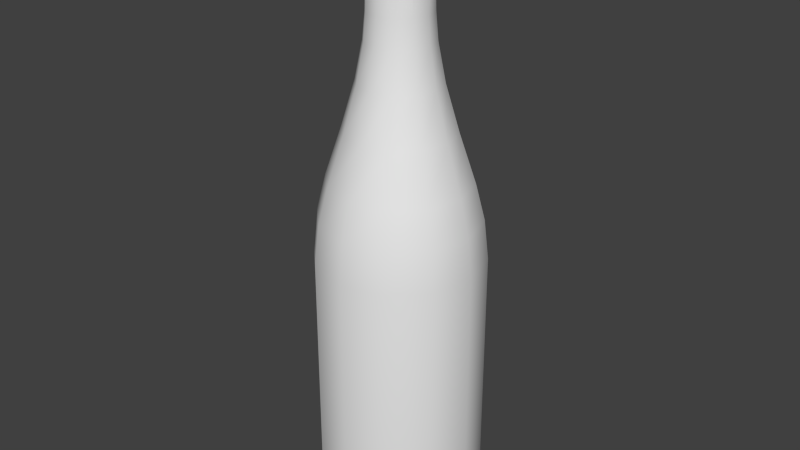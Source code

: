 # Source: flasche.blend  (saved by Blender 2.71.0; exported with 4.5.12 LTS)
import bpy
from mathutils import Matrix  # noqa: F401  (used for matrix-valued properties, if any)

bpy.ops.wm.read_factory_settings(use_empty=True)
scene = bpy.context.scene
scene.name = 'Scene'

# ---- collections
col_collection_1 = bpy.data.collections.new('Collection 1'); scene.collection.children.link(col_collection_1)

# ---- materials (node trees are filled in below, after node groups)
mat_material = bpy.data.materials.new('Material')
mat_material.alpha_threshold = 0.0
mat_material.use_transparent_shadow = False
mat_material.roughness = 0.5
mat_material.line_color = (0.0, 0.0, 0.0, 1.0)

# ---- material node trees

# ---- world
world_world = bpy.data.worlds.new('World'); scene.world = world_world
world_world.color = (0.05088, 0.05088, 0.05088)
world_world.use_sun_shadow = False
world_world.sun_shadow_jitter_overblur = 0.0
world_world.cycles.sampling_method = 'MANUAL'
world_world.cycles.sample_map_resolution = 256

# ---- meshes
me_cylinder = bpy.data.meshes.new('Cylinder')
me_cylinder.from_pydata([(-2.518e-08, 0.04397, -0.1461), (-2.518e-08, 0.04397, -0.02114), (0.02199, 0.03808, -0.1461), (0.02199, 0.03808, -0.02114), (0.03808, 0.02198, -0.1461), (0.03808, 0.02198, -0.02114), (0.04397, -1.39e-07, -0.1461), (0.04397, -1.39e-07, -0.02114), (0.03808, -0.02199, -0.1461), (0.03808, -0.02199, -0.02114), (0.02199, -0.03808, -0.1461), (0.02199, -0.03808, -0.02114), (-1.854e-08, -0.04397, -0.1461), (-1.854e-08, -0.04397, -0.02114), (-0.02199, -0.03808, -0.1461), (-0.02199, -0.03808, -0.02114), (-0.03808, -0.02199, -0.1461), (-0.03808, -0.02199, -0.02114), (-0.04397, -1.575e-07, -0.1461), (-0.04397, -1.575e-07, -0.02114), (-0.03808, 0.02198, -0.1461), (-0.03808, 0.02198, -0.02114), (-0.02199, 0.03808, -0.1461), (-0.02199, 0.03808, -0.02114), (-2.516e-08, 0.04142, -0.1587), (0.02071, 0.03587, -0.1587), (0.03587, 0.02071, -0.1587), (0.04142, -1.393e-07, -0.1587), (0.03587, -0.02071, -0.1587), (0.02071, -0.03587, -0.1587), (-1.891e-08, -0.04142, -0.1587), (-0.02071, -0.03587, -0.1587), (-0.03587, -0.02071, -0.1587), (-0.04142, -1.568e-07, -0.1587), (-0.03587, 0.02071, -0.1587), (-0.02071, 0.03587, -0.1587), (-2.503e-08, 0.03569, -0.1628), (0.01784, 0.03091, -0.1628), (0.03091, 0.01784, -0.1628), (0.03569, -1.398e-07, -0.1628), (0.03091, -0.01784, -0.1628), (0.01784, -0.03091, -0.1628), (-1.964e-08, -0.03569, -0.1628), (-0.01784, -0.03091, -0.1628), (-0.03091, -0.01784, -0.1628), (-0.03569, -1.548e-07, -0.1628), (-0.03091, 0.01784, -0.1628), (-0.01784, 0.03091, -0.1628), (-2.521e-08, 0.04163, -4.244e-05), (0.02082, 0.03605, -4.244e-05), (0.03605, 0.02082, -4.244e-05), (0.04163, -1.393e-07, -4.244e-05), (0.03605, -0.02082, -4.244e-05), (0.02082, -0.03605, -4.244e-05), (-1.893e-08, -0.04163, -4.244e-05), (-0.02082, -0.03605, -4.244e-05), (-0.03605, -0.02082, -4.244e-05), (-0.04163, -1.568e-07, -4.244e-05), (-0.03605, 0.02082, -4.244e-05), (-0.02082, 0.03605, -4.244e-05), (-2.458e-08, 0.02835, 0.04445), (0.01417, 0.02455, 0.04445), (0.02455, 0.01417, 0.04445), (0.02835, -1.409e-07, 0.04445), (0.02455, -0.01417, 0.04445), (0.01417, -0.02455, 0.04445), (-2.03e-08, -0.02835, 0.04445), (-0.01417, -0.02455, 0.04445), (-0.02455, -0.01417, 0.04445), (-0.02835, -1.528e-07, 0.04445), (-0.02455, 0.01417, 0.04445), (-0.01417, 0.02455, 0.04445), (-2.511e-08, 0.03685, 0.01878), (-0.01843, 0.03192, 0.01878), (-0.03192, 0.01843, 0.01878), (-0.03685, -1.555e-07, 0.01878), (-0.03192, -0.01843, 0.01878), (-0.01843, -0.03192, 0.01878), (-1.955e-08, -0.03685, 0.01878), (0.01843, -0.03192, 0.01878), (0.03192, -0.01843, 0.01878), (0.03685, -1.399e-07, 0.01878), (0.03192, 0.01843, 0.01878), (0.01843, 0.03192, 0.01878), (-2.476e-08, 0.02137, 0.06855), (0.01069, 0.01851, 0.06855), (0.01851, 0.01069, 0.06855), (0.02137, -1.417e-07, 0.06855), (0.01851, -0.01069, 0.06855), (0.01069, -0.01851, 0.06855), (-2.153e-08, -0.02137, 0.06855), (-0.01069, -0.01851, 0.06855), (-0.01851, -0.01069, 0.06855), (-0.02137, -1.507e-07, 0.06855), (-0.01851, 0.01069, 0.06855), (-0.01069, 0.01851, 0.06855), (-2.476e-08, 0.01761, 0.08823), (0.008806, 0.01525, 0.08823), (0.01525, 0.008806, 0.08823), (0.01761, -1.421e-07, 0.08823), (0.01525, -0.008806, 0.08823), (0.008806, -0.01525, 0.08823), (-2.21e-08, -0.01761, 0.08823), (-0.008806, -0.01525, 0.08823), (-0.01525, -0.008806, 0.08823), (-0.01761, -1.495e-07, 0.08823), (-0.01525, 0.008806, 0.08823), (-0.008806, 0.01525, 0.08823), (-2.483e-08, 0.01644, 0.1021), (0.008219, 0.01424, 0.1021), (0.01424, 0.008219, 0.1021), (0.01644, -1.422e-07, 0.1021), (0.01424, -0.00822, 0.1021), (0.008219, -0.01424, 0.1021), (-2.235e-08, -0.01644, 0.1021), (-0.008219, -0.01424, 0.1021), (-0.01424, -0.00822, 0.1021), (-0.01644, -1.492e-07, 0.1021), (-0.01424, 0.008219, 0.1021), (-0.008219, 0.01424, 0.1021), (-2.446e-08, 0.01319, 0.1501), (-2.486e-08, 0.01509, 0.1494), (0.007544, 0.01307, 0.1494), (0.006594, 0.01142, 0.1501), (0.01307, 0.007544, 0.1494), (0.01142, 0.006594, 0.1501), (0.01509, -1.424e-07, 0.1494), (0.01319, -1.425e-07, 0.1501), (0.01307, -0.007545, 0.1494), (0.01142, -0.006595, 0.1501), (0.007544, -0.01307, 0.1494), (0.006594, -0.01142, 0.1501), (-2.258e-08, -0.01509, 0.1494), (-2.314e-08, -0.01319, 0.1501), (-0.007544, -0.01307, 0.1494), (-0.006595, -0.01142, 0.1501), (-0.01307, -0.007545, 0.1494), (-0.01142, -0.006595, 0.1501), (-0.01509, -1.488e-07, 0.1494), (-0.01319, -1.479e-07, 0.1501), (-0.01307, 0.007544, 0.1494), (-0.01142, 0.006594, 0.1501), (-0.007544, 0.01307, 0.1494), (-0.006595, 0.01142, 0.1501), (-0.0214, 0.03707, -0.1558), (-2.52e-08, 0.04281, -0.1558), (-0.03707, 0.0214, -0.1558), (-0.04281, -1.572e-07, -0.1558), (-0.03707, -0.0214, -0.1558), (-0.0214, -0.03707, -0.1558), (-1.874e-08, -0.04281, -0.1558), (0.0214, -0.03707, -0.1558), (0.03707, -0.0214, -0.1558), (0.04281, -1.392e-07, -0.1558), (0.03707, 0.0214, -0.1558), (0.0214, 0.03707, -0.1558)], [], [(0, 1, 3, 2), (2, 3, 5, 4), (4, 5, 7, 6), (6, 7, 9, 8), (8, 9, 11, 10), (10, 11, 13, 12), (12, 13, 15, 14), (14, 15, 17, 16), (16, 17, 19, 18), (18, 19, 21, 20), (1, 23, 59, 48), (22, 23, 1, 0), (20, 21, 23, 22), (144, 145, 24, 35), (35, 24, 36, 47), (146, 144, 35, 34), (147, 146, 34, 33), (148, 147, 33, 32), (149, 148, 32, 31), (150, 149, 31, 30), (151, 150, 30, 29), (152, 151, 29, 28), (153, 152, 28, 27), (154, 153, 27, 26), (155, 154, 26, 25), (145, 155, 25, 24), (36, 37, 38, 39, 40, 41, 42, 43, 44, 45, 46, 47), (34, 35, 47, 46), (33, 34, 46, 45), (32, 33, 45, 44), (31, 32, 44, 43), (30, 31, 43, 42), (29, 30, 42, 41), (28, 29, 41, 40), (27, 28, 40, 39), (26, 27, 39, 38), (25, 26, 38, 37), (24, 25, 37, 36), (72, 73, 71, 60), (23, 21, 58, 59), (21, 19, 57, 58), (19, 17, 56, 57), (17, 15, 55, 56), (15, 13, 54, 55), (13, 11, 53, 54), (11, 9, 52, 53), (9, 7, 51, 52), (7, 5, 50, 51), (5, 3, 49, 50), (3, 1, 48, 49), (60, 71, 95, 84), (73, 74, 70, 71), (74, 75, 69, 70), (75, 76, 68, 69), (76, 77, 67, 68), (77, 78, 66, 67), (78, 79, 65, 66), (79, 80, 64, 65), (80, 81, 63, 64), (81, 82, 62, 63), (82, 83, 61, 62), (83, 72, 60, 61), (48, 59, 73, 72), (59, 58, 74, 73), (58, 57, 75, 74), (57, 56, 76, 75), (56, 55, 77, 76), (55, 54, 78, 77), (54, 53, 79, 78), (53, 52, 80, 79), (52, 51, 81, 80), (51, 50, 82, 81), (50, 49, 83, 82), (49, 48, 72, 83), (84, 95, 107, 96), (71, 70, 94, 95), (70, 69, 93, 94), (69, 68, 92, 93), (68, 67, 91, 92), (67, 66, 90, 91), (66, 65, 89, 90), (65, 64, 88, 89), (64, 63, 87, 88), (63, 62, 86, 87), (62, 61, 85, 86), (61, 60, 84, 85), (96, 107, 119, 108), (95, 94, 106, 107), (94, 93, 105, 106), (93, 92, 104, 105), (92, 91, 103, 104), (91, 90, 102, 103), (90, 89, 101, 102), (89, 88, 100, 101), (88, 87, 99, 100), (87, 86, 98, 99), (86, 85, 97, 98), (85, 84, 96, 97), (110, 109, 122, 124), (107, 106, 118, 119), (106, 105, 117, 118), (105, 104, 116, 117), (104, 103, 115, 116), (103, 102, 114, 115), (102, 101, 113, 114), (101, 100, 112, 113), (100, 99, 111, 112), (99, 98, 110, 111), (98, 97, 109, 110), (97, 96, 108, 109), (108, 119, 142, 121), (119, 118, 140, 142), (118, 117, 138, 140), (117, 116, 136, 138), (116, 115, 134, 136), (115, 114, 132, 134), (114, 113, 130, 132), (113, 112, 128, 130), (112, 111, 126, 128), (111, 110, 124, 126), (122, 121, 120, 123), (124, 122, 123, 125), (126, 124, 125, 127), (128, 126, 127, 129), (130, 128, 129, 131), (132, 130, 131, 133), (134, 132, 133, 135), (136, 134, 135, 137), (138, 136, 137, 139), (140, 138, 139, 141), (142, 140, 141, 143), (121, 142, 143, 120), (109, 108, 121, 122), (22, 0, 145, 144), (20, 22, 144, 146), (18, 20, 146, 147), (16, 18, 147, 148), (14, 16, 148, 149), (12, 14, 149, 150), (10, 12, 150, 151), (8, 10, 151, 152), (6, 8, 152, 153), (4, 6, 153, 154), (2, 4, 154, 155), (0, 2, 155, 145)])
me_cylinder.polygons.foreach_set('use_smooth', [True] * 145)
_k = set([(120, 123), (120, 143), (123, 125), (125, 127), (127, 129), (129, 131), (131, 133), (133, 135), (135, 137), (137, 139), (139, 141), (141, 143)])
me_cylinder.attributes.new('sharp_edge', 'BOOLEAN', 'EDGE').data.foreach_set('value', [ (min(e.vertices), max(e.vertices)) in _k for e in me_cylinder.edges])
_uv = me_cylinder.uv_layers.new(name='UVMap')
_uv.uv.foreach_set('vector', [0.6262, 0.2045, 0.6262, 0.5322, 0.5646, 0.5322, 0.5646, 0.2045, 0.5646, 0.2045, 0.5646, 0.5322, 0.503, 0.5322, 0.503, 0.2045, 0.503, 0.2045, 0.503, 0.5322, 0.4414, 0.5322, 0.4414, 0.2045, 0.4414, 0.2045, 0.4414, 0.5322, 0.3798, 0.5322, 0.3798, 0.2045, 0.3798, 0.2045, 0.3798, 0.5322, 0.3182, 0.5322, 0.3182, 0.2045, 0.3182, 0.2045, 0.3182, 0.5322, 0.2566, 0.5322, 0.2566, 0.2045, 0.2566, 0.2045, 0.2566, 0.5322, 0.195, 0.5322, 0.195, 0.2045, 0.195, 0.2045, 0.195, 0.5322, 0.1334, 0.5322, 0.1334, 0.2045, 0.1334, 0.2045, 0.1334, 0.5322, 0.07178, 0.5322, 0.07178, 0.2045, 0.8111, 0.2045, 0.8111, 0.5322, 0.7495, 0.5322, 0.7495, 0.2045, 0.6262, 0.5322, 0.6878, 0.5322, 0.6878, 0.5875, 0.6262, 0.5875, 0.6878, 0.2045, 0.6878, 0.5322, 0.6262, 0.5322, 0.6262, 0.2045, 0.7495, 0.2045, 0.7495, 0.5322, 0.6878, 0.5322, 0.6878, 0.2045, 0.6878, 0.179, 0.6262, 0.179, 0.6262, 0.1715, 0.6878, 0.1715, 0.6878, 0.1715, 0.6262, 0.1715, 0.6262, 0.1608, 0.6878, 0.1608, 0.7495, 0.179, 0.6878, 0.179, 0.6878, 0.1715, 0.7495, 0.1715, 0.8111, 0.179, 0.7495, 0.179, 0.7495, 0.1715, 0.8111, 0.1715, 0.1334, 0.179, 0.07178, 0.179, 0.07178, 0.1715, 0.1334, 0.1715, 0.195, 0.179, 0.1334, 0.179, 0.1334, 0.1715, 0.195, 0.1715, 0.2566, 0.179, 0.195, 0.179, 0.195, 0.1715, 0.2566, 0.1715, 0.3182, 0.179, 0.2566, 0.179, 0.2566, 0.1715, 0.3182, 0.1715, 0.3798, 0.179, 0.3182, 0.179, 0.3182, 0.1715, 0.3798, 0.1715, 0.4414, 0.179, 0.3798, 0.179, 0.3798, 0.1715, 0.4414, 0.1715, 0.503, 0.179, 0.4414, 0.179, 0.4414, 0.1715, 0.503, 0.1715, 0.5646, 0.179, 0.503, 0.179, 0.503, 0.1715, 0.5646, 0.1715, 0.6262, 0.179, 0.5646, 0.179, 0.5646, 0.1715, 0.6262, 0.1715, 0.497, 0.03964, 0.5429, 0.02381, 0.5959, 0.02381, 0.6418, 0.03964, 0.6683, 0.06706, 0.6683, 0.09873, 0.6418, 0.1261, 0.5959, 0.142, 0.5429, 0.142, 0.497, 0.1261, 0.4706, 0.09873, 0.4706, 0.06706, 0.7495, 0.1715, 0.6878, 0.1715, 0.6878, 0.1608, 0.7495, 0.1608, 0.8111, 0.1715, 0.7495, 0.1715, 0.7495, 0.1608, 0.8111, 0.1608, 0.1334, 0.1715, 0.07178, 0.1715, 0.07178, 0.1608, 0.1334, 0.1608, 0.195, 0.1715, 0.1334, 0.1715, 0.1334, 0.1608, 0.195, 0.1608, 0.2566, 0.1715, 0.195, 0.1715, 0.195, 0.1608, 0.2566, 0.1608, 0.3182, 0.1715, 0.2566, 0.1715, 0.2566, 0.1608, 0.3182, 0.1608, 0.3798, 0.1715, 0.3182, 0.1715, 0.3182, 0.1608, 0.3798, 0.1608, 0.4414, 0.1715, 0.3798, 0.1715, 0.3798, 0.1608, 0.4414, 0.1608, 0.503, 0.1715, 0.4414, 0.1715, 0.4414, 0.1608, 0.503, 0.1608, 0.5646, 0.1715, 0.503, 0.1715, 0.503, 0.1608, 0.5646, 0.1608, 0.6262, 0.1715, 0.5646, 0.1715, 0.5646, 0.1608, 0.6262, 0.1608, 0.6262, 0.6369, 0.6878, 0.6369, 0.6878, 0.7042, 0.6262, 0.7042, 0.6878, 0.5322, 0.7495, 0.5322, 0.7495, 0.5875, 0.6878, 0.5875, 0.7495, 0.5322, 0.8111, 0.5322, 0.8111, 0.5875, 0.7495, 0.5875, 0.07178, 0.5322, 0.1334, 0.5322, 0.1334, 0.5875, 0.07178, 0.5875, 0.1334, 0.5322, 0.195, 0.5322, 0.195, 0.5875, 0.1334, 0.5875, 0.195, 0.5322, 0.2566, 0.5322, 0.2566, 0.5875, 0.195, 0.5875, 0.2566, 0.5322, 0.3182, 0.5322, 0.3182, 0.5875, 0.2566, 0.5875, 0.3182, 0.5322, 0.3798, 0.5322, 0.3798, 0.5875, 0.3182, 0.5875, 0.3798, 0.5322, 0.4414, 0.5322, 0.4414, 0.5875, 0.3798, 0.5875, 0.4414, 0.5322, 0.503, 0.5322, 0.503, 0.5875, 0.4414, 0.5875, 0.503, 0.5322, 0.5646, 0.5322, 0.5646, 0.5875, 0.503, 0.5875, 0.5646, 0.5322, 0.6262, 0.5322, 0.6262, 0.5875, 0.5646, 0.5875, 0.6262, 0.7042, 0.6878, 0.7042, 0.6878, 0.7674, 0.6262, 0.7674, 0.6878, 0.6369, 0.7495, 0.6369, 0.7495, 0.7042, 0.6878, 0.7042, 0.7495, 0.6369, 0.8111, 0.6369, 0.8111, 0.7042, 0.7495, 0.7042, 0.07178, 0.6369, 0.1334, 0.6369, 0.1334, 0.7042, 0.07178, 0.7042, 0.1334, 0.6369, 0.195, 0.6369, 0.195, 0.7042, 0.1334, 0.7042, 0.195, 0.6369, 0.2566, 0.6369, 0.2566, 0.7042, 0.195, 0.7042, 0.2566, 0.6369, 0.3182, 0.6369, 0.3182, 0.7042, 0.2566, 0.7042, 0.3182, 0.6369, 0.3798, 0.6369, 0.3798, 0.7042, 0.3182, 0.7042, 0.3798, 0.6369, 0.4414, 0.6369, 0.4414, 0.7042, 0.3798, 0.7042, 0.4414, 0.6369, 0.503, 0.6369, 0.503, 0.7042, 0.4414, 0.7042, 0.503, 0.6369, 0.5646, 0.6369, 0.5646, 0.7042, 0.503, 0.7042, 0.5646, 0.6369, 0.6262, 0.6369, 0.6262, 0.7042, 0.5646, 0.7042, 0.6262, 0.5875, 0.6878, 0.5875, 0.6878, 0.6369, 0.6262, 0.6369, 0.6878, 0.5875, 0.7495, 0.5875, 0.7495, 0.6369, 0.6878, 0.6369, 0.7495, 0.5875, 0.8111, 0.5875, 0.8111, 0.6369, 0.7495, 0.6369, 0.07178, 0.5875, 0.1334, 0.5875, 0.1334, 0.6369, 0.07178, 0.6369, 0.1334, 0.5875, 0.195, 0.5875, 0.195, 0.6369, 0.1334, 0.6369, 0.195, 0.5875, 0.2566, 0.5875, 0.2566, 0.6369, 0.195, 0.6369, 0.2566, 0.5875, 0.3182, 0.5875, 0.3182, 0.6369, 0.2566, 0.6369, 0.3182, 0.5875, 0.3798, 0.5875, 0.3798, 0.6369, 0.3182, 0.6369, 0.3798, 0.5875, 0.4414, 0.5875, 0.4414, 0.6369, 0.3798, 0.6369, 0.4414, 0.5875, 0.503, 0.5875, 0.503, 0.6369, 0.4414, 0.6369, 0.503, 0.5875, 0.5646, 0.5875, 0.5646, 0.6369, 0.503, 0.6369, 0.5646, 0.5875, 0.6262, 0.5875, 0.6262, 0.6369, 0.5646, 0.6369, 0.6262, 0.7674, 0.6878, 0.7674, 0.6878, 0.819, 0.6262, 0.819, 0.6878, 0.7042, 0.7495, 0.7042, 0.7495, 0.7674, 0.6878, 0.7674, 0.7495, 0.7042, 0.8111, 0.7042, 0.8111, 0.7674, 0.7495, 0.7674, 0.07178, 0.7042, 0.1334, 0.7042, 0.1334, 0.7674, 0.07178, 0.7674, 0.1334, 0.7042, 0.195, 0.7042, 0.195, 0.7674, 0.1334, 0.7674, 0.195, 0.7042, 0.2566, 0.7042, 0.2566, 0.7674, 0.195, 0.7674, 0.2566, 0.7042, 0.3182, 0.7042, 0.3182, 0.7674, 0.2566, 0.7674, 0.3182, 0.7042, 0.3798, 0.7042, 0.3798, 0.7674, 0.3182, 0.7674, 0.3798, 0.7042, 0.4414, 0.7042, 0.4414, 0.7674, 0.3798, 0.7674, 0.4414, 0.7042, 0.503, 0.7042, 0.503, 0.7674, 0.4414, 0.7674, 0.503, 0.7042, 0.5646, 0.7042, 0.5646, 0.7674, 0.503, 0.7674, 0.5646, 0.7042, 0.6262, 0.7042, 0.6262, 0.7674, 0.5646, 0.7674, 0.6262, 0.819, 0.6878, 0.819, 0.6878, 0.8552, 0.6262, 0.8552, 0.6878, 0.7674, 0.7495, 0.7674, 0.7495, 0.819, 0.6878, 0.819, 0.7495, 0.7674, 0.8111, 0.7674, 0.8111, 0.819, 0.7495, 0.819, 0.07178, 0.7674, 0.1334, 0.7674, 0.1334, 0.819, 0.07178, 0.819, 0.1334, 0.7674, 0.195, 0.7674, 0.195, 0.819, 0.1334, 0.819, 0.195, 0.7674, 0.2566, 0.7674, 0.2566, 0.819, 0.195, 0.819, 0.2566, 0.7674, 0.3182, 0.7674, 0.3182, 0.819, 0.2566, 0.819, 0.3182, 0.7674, 0.3798, 0.7674, 0.3798, 0.819, 0.3182, 0.819, 0.3798, 0.7674, 0.4414, 0.7674, 0.4414, 0.819, 0.3798, 0.819, 0.4414, 0.7674, 0.503, 0.7674, 0.503, 0.819, 0.4414, 0.819, 0.503, 0.7674, 0.5646, 0.7674, 0.5646, 0.819, 0.503, 0.819, 0.5646, 0.7674, 0.6262, 0.7674, 0.6262, 0.819, 0.5646, 0.819, 0.503, 0.8552, 0.5646, 0.8552, 0.5646, 0.9793, 0.503, 0.9793, 0.6878, 0.819, 0.7495, 0.819, 0.7495, 0.8552, 0.6878, 0.8552, 0.7495, 0.819, 0.8111, 0.819, 0.8111, 0.8552, 0.7495, 0.8552, 0.07178, 0.819, 0.1334, 0.819, 0.1334, 0.8552, 0.07178, 0.8552, 0.1334, 0.819, 0.195, 0.819, 0.195, 0.8552, 0.1334, 0.8552, 0.195, 0.819, 0.2566, 0.819, 0.2566, 0.8552, 0.195, 0.8552, 0.2566, 0.819, 0.3182, 0.819, 0.3182, 0.8552, 0.2566, 0.8552, 0.3182, 0.819, 0.3798, 0.819, 0.3798, 0.8552, 0.3182, 0.8552, 0.3798, 0.819, 0.4414, 0.819, 0.4414, 0.8552, 0.3798, 0.8552, 0.4414, 0.819, 0.503, 0.819, 0.503, 0.8552, 0.4414, 0.8552, 0.503, 0.819, 0.5646, 0.819, 0.5646, 0.8552, 0.503, 0.8552, 0.5646, 0.819, 0.6262, 0.819, 0.6262, 0.8552, 0.5646, 0.8552, 0.6262, 0.8552, 0.6878, 0.8552, 0.6878, 0.9793, 0.6262, 0.9793, 0.6878, 0.8552, 0.7495, 0.8552, 0.7495, 0.9793, 0.6878, 0.9793, 0.7495, 0.8552, 0.8111, 0.8552, 0.8111, 0.9793, 0.7495, 0.9793, 0.07178, 0.8552, 0.1334, 0.8552, 0.1334, 0.9793, 0.07178, 0.9793, 0.1334, 0.8552, 0.195, 0.8552, 0.195, 0.9793, 0.1334, 0.9793, 0.195, 0.8552, 0.2566, 0.8552, 0.2566, 0.9793, 0.195, 0.9793, 0.2566, 0.8552, 0.3182, 0.8552, 0.3182, 0.9793, 0.2566, 0.9793, 0.3182, 0.8552, 0.3798, 0.8552, 0.3798, 0.9793, 0.3182, 0.9793, 0.3798, 0.8552, 0.4414, 0.8552, 0.4414, 0.9793, 0.3798, 0.9793, 0.4414, 0.8552, 0.503, 0.8552, 0.503, 0.9793, 0.4414, 0.9793, 0.5646, 0.9793, 0.6262, 0.9793, 0.6262, 0.9811, 0.5646, 0.9811, 0.503, 0.9793, 0.5646, 0.9793, 0.5646, 0.9811, 0.503, 0.9811, 0.4414, 0.9793, 0.503, 0.9793, 0.503, 0.9811, 0.4414, 0.9811, 0.3798, 0.9793, 0.4414, 0.9793, 0.4414, 0.9811, 0.3798, 0.9811, 0.3182, 0.9793, 0.3798, 0.9793, 0.3798, 0.9811, 0.3182, 0.9811, 0.2566, 0.9793, 0.3182, 0.9793, 0.3182, 0.9811, 0.2566, 0.9811, 0.195, 0.9793, 0.2566, 0.9793, 0.2566, 0.9811, 0.195, 0.9811, 0.1334, 0.9793, 0.195, 0.9793, 0.195, 0.9811, 0.1334, 0.9811, 0.07178, 0.9793, 0.1334, 0.9793, 0.1334, 0.9811, 0.07178, 0.9811, 0.7495, 0.9793, 0.8111, 0.9793, 0.8111, 0.9811, 0.7495, 0.9811, 0.6878, 0.9793, 0.7495, 0.9793, 0.7495, 0.9811, 0.6878, 0.9811, 0.6262, 0.9793, 0.6878, 0.9793, 0.6878, 0.9811, 0.6262, 0.9811, 0.5646, 0.8552, 0.6262, 0.8552, 0.6262, 0.9793, 0.5646, 0.9793, 0.6878, 0.2045, 0.6262, 0.2045, 0.6262, 0.179, 0.6878, 0.179, 0.7495, 0.2045, 0.6878, 0.2045, 0.6878, 0.179, 0.7495, 0.179, 0.8111, 0.2045, 0.7495, 0.2045, 0.7495, 0.179, 0.8111, 0.179, 0.1334, 0.2045, 0.07178, 0.2045, 0.07178, 0.179, 0.1334, 0.179, 0.195, 0.2045, 0.1334, 0.2045, 0.1334, 0.179, 0.195, 0.179, 0.2566, 0.2045, 0.195, 0.2045, 0.195, 0.179, 0.2566, 0.179, 0.3182, 0.2045, 0.2566, 0.2045, 0.2566, 0.179, 0.3182, 0.179, 0.3798, 0.2045, 0.3182, 0.2045, 0.3182, 0.179, 0.3798, 0.179, 0.4414, 0.2045, 0.3798, 0.2045, 0.3798, 0.179, 0.4414, 0.179, 0.503, 0.2045, 0.4414, 0.2045, 0.4414, 0.179, 0.503, 0.179, 0.5646, 0.2045, 0.503, 0.2045, 0.503, 0.179, 0.5646, 0.179, 0.6262, 0.2045, 0.5646, 0.2045, 0.5646, 0.179, 0.6262, 0.179])
me_cylinder.materials.append(mat_material)
me_cylinder.use_remesh_preserve_volume = False
me_cylinder.use_remesh_preserve_attributes = False
me_cylinder.use_mirror_vertex_groups = False
me_cylinder.update()

# ---- objects
ob_cylinder = bpy.data.objects.new('Cylinder', me_cylinder)

# ---- transforms, parenting, visibility, modifiers, constraints
ob_cylinder.location = (0.0, 0.0, 0.0)
ob_cylinder.lineart.crease_threshold = 0.0
_m = ob_cylinder.modifiers.new('EdgeSplit', 'EDGE_SPLIT')

# ---- collection membership
col_collection_1.objects.link(ob_cylinder)

# ---- scene / render settings (as saved in the file)
scene.frame_start = 1; scene.frame_end = 250; scene.frame_set(1)
scene.render.engine = 'BLENDER_EEVEE_NEXT'
scene.render.resolution_percentage = 50
scene.render.dither_intensity = 0.0
scene.cycles.use_denoising = False
scene.cycles.samples = 10
scene.cycles.sampling_pattern = 'TABULATED_SOBOL'
scene.cycles.light_sampling_threshold = 0.0
scene.cycles.use_adaptive_sampling = False
scene.cycles.use_light_tree = False
scene.cycles.blur_glossy = 0.0
scene.cycles.volume_bounces = 1
scene.cycles.pixel_filter_type = 'GAUSSIAN'
scene.cycles.sample_clamp_indirect = 0.0
scene.view_settings.view_transform = 'Standard'
bpy.context.view_layer.update()

# ---- added for rendering (the .blend has no active camera and no usable light): camera, sun
cam_auto = bpy.data.cameras.new('AutoCamera')
cam_auto.lens = 50.0
cam_auto.sensor_width = 36.0
cam_auto.clip_end = 1000.0
ob_auto_camera = bpy.data.objects.new('AutoCamera', cam_auto)
scene.collection.objects.link(ob_auto_camera)
ob_auto_camera.location = (0.311467, -0.373761, 0.242823)
ob_auto_camera.rotation_euler = (1.09748, -7.21219e-08, 0.694738)
scene.camera = ob_auto_camera
light_auto_sun = bpy.data.lights.new('AutoSun', 'SUN')
light_auto_sun.energy = 3.0
light_auto_sun.angle = 0.0523599
ob_auto_sun = bpy.data.objects.new('AutoSun', light_auto_sun)
scene.collection.objects.link(ob_auto_sun)
ob_auto_sun.rotation_euler = (0.872665, 0.174533, 0.523599)
bpy.context.view_layer.update()
